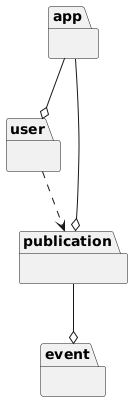

The diagram above was rendered by PlantUML. Its source (embedded in the PNG):
@startuml
package user{}

package publication{}

package event{}

package app{}

user ..> publication
publication --o event
app --o user
app --o publication
@enduml